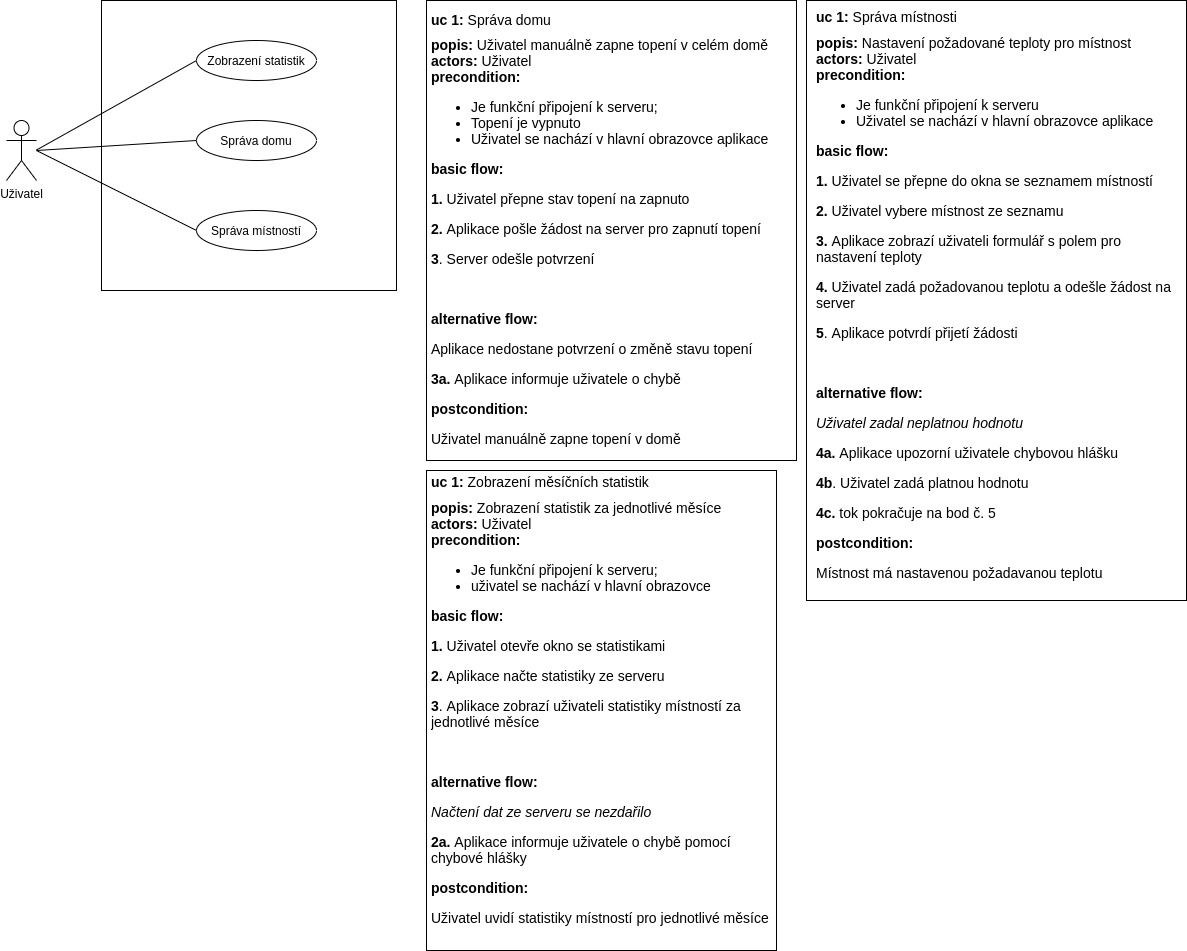

The diagram above was exported from draw.io. Its source (the exported page's mxGraphModel, read from the mxfile embedded in the PNG):
<mxGraphModel dx="1422" dy="725" grid="1" gridSize="10" guides="1" tooltips="1" connect="1" arrows="1" fold="1" page="1" pageScale="1" pageWidth="192000" pageHeight="108000" math="0" shadow="0">
  <root>
    <mxCell id="0" />
    <mxCell id="1" parent="0" />
    <mxCell id="fVOyout9A3Cs5bsQclGK-1" value="Uživatel" style="shape=umlActor;verticalLabelPosition=bottom;labelBackgroundColor=#ffffff;verticalAlign=top;html=1;outlineConnect=0;" parent="1" vertex="1">
      <mxGeometry x="140" y="210" width="30" height="60" as="geometry" />
    </mxCell>
    <mxCell id="fVOyout9A3Cs5bsQclGK-3" value="" style="rounded=0;whiteSpace=wrap;html=1;" parent="1" vertex="1">
      <mxGeometry x="235" y="90" width="295" height="290" as="geometry" />
    </mxCell>
    <mxCell id="fVOyout9A3Cs5bsQclGK-4" value="Zobrazení statistik" style="ellipse;whiteSpace=wrap;html=1;" parent="1" vertex="1">
      <mxGeometry x="330" y="130" width="120" height="40" as="geometry" />
    </mxCell>
    <mxCell id="fVOyout9A3Cs5bsQclGK-7" value="Správa domu" style="ellipse;whiteSpace=wrap;html=1;" parent="1" vertex="1">
      <mxGeometry x="330" y="210" width="120" height="40" as="geometry" />
    </mxCell>
    <mxCell id="fVOyout9A3Cs5bsQclGK-9" value="" style="endArrow=none;html=1;entryX=0;entryY=0.5;entryDx=0;entryDy=0;" parent="1" target="fVOyout9A3Cs5bsQclGK-4" edge="1">
      <mxGeometry width="50" height="50" relative="1" as="geometry">
        <mxPoint x="170" y="239.5" as="sourcePoint" />
        <mxPoint x="280" y="239.5" as="targetPoint" />
      </mxGeometry>
    </mxCell>
    <mxCell id="fVOyout9A3Cs5bsQclGK-11" value="" style="endArrow=none;html=1;entryX=0;entryY=0.5;entryDx=0;entryDy=0;" parent="1" target="fVOyout9A3Cs5bsQclGK-7" edge="1">
      <mxGeometry width="50" height="50" relative="1" as="geometry">
        <mxPoint x="170" y="240" as="sourcePoint" />
        <mxPoint x="420" y="170" as="targetPoint" />
      </mxGeometry>
    </mxCell>
    <mxCell id="fVOyout9A3Cs5bsQclGK-12" value="" style="rounded=0;whiteSpace=wrap;html=1;" parent="1" vertex="1">
      <mxGeometry x="940" y="90" width="380" height="600" as="geometry" />
    </mxCell>
    <mxCell id="fVOyout9A3Cs5bsQclGK-15" value="&lt;h1 style=&quot;font-size: 14px&quot;&gt;&lt;font style=&quot;font-size: 14px&quot;&gt;&lt;font style=&quot;font-size: 14px&quot;&gt;uc 1:&lt;/font&gt;&lt;font style=&quot;font-weight: normal ; font-size: 14px&quot;&gt; Správa místnosti&lt;/font&gt;&lt;/font&gt;&lt;/h1&gt;&lt;div style=&quot;font-size: 14px&quot;&gt;&lt;font style=&quot;font-size: 14px&quot;&gt;&lt;font style=&quot;font-size: 14px&quot;&gt;&lt;b&gt;popis:&lt;/b&gt;&lt;/font&gt;&lt;font style=&quot;font-weight: normal ; font-size: 14px&quot;&gt; Nastavení požadované teploty pro místnost&lt;/font&gt;&lt;/font&gt;&lt;/div&gt;&lt;div style=&quot;font-size: 14px&quot;&gt;&lt;font style=&quot;font-size: 14px&quot;&gt;&lt;font style=&quot;font-size: 14px&quot;&gt;&lt;b&gt;actors:&lt;/b&gt;&lt;/font&gt;&lt;font style=&quot;font-weight: normal ; font-size: 14px&quot;&gt; Uživatel&lt;br&gt;&lt;/font&gt;&lt;/font&gt;&lt;/div&gt;&lt;div style=&quot;font-size: 14px&quot;&gt;&lt;font style=&quot;font-size: 14px&quot;&gt;&lt;font style=&quot;font-size: 14px&quot;&gt;&lt;b&gt;precondition:&amp;nbsp;&lt;/b&gt;&lt;/font&gt;&lt;/font&gt;&lt;/div&gt;&lt;div style=&quot;font-size: 14px&quot;&gt;&lt;ul&gt;&lt;li&gt;&lt;font style=&quot;font-size: 14px&quot;&gt;&lt;font style=&quot;font-weight: normal ; font-size: 14px&quot;&gt;Je funkční připojení k serveru&lt;/font&gt;&lt;/font&gt;&lt;/li&gt;&lt;li&gt;&lt;font style=&quot;font-size: 14px&quot;&gt;&lt;font style=&quot;font-weight: normal ; font-size: 14px&quot;&gt;Uživatel se nachází v hlavní obrazovce aplikace&lt;/font&gt;&lt;/font&gt;&lt;/li&gt;&lt;/ul&gt;&lt;/div&gt;&lt;p style=&quot;font-size: 14px&quot;&gt;&lt;b&gt;&lt;font style=&quot;font-size: 14px&quot;&gt;basic flow:&lt;/font&gt;&lt;/b&gt;&lt;/p&gt;&lt;p style=&quot;font-size: 14px&quot;&gt;&lt;font style=&quot;font-size: 14px&quot;&gt;&lt;b&gt;1. &lt;/b&gt;Uživatel se přepne do okna se seznamem místností&lt;/font&gt;&lt;/p&gt;&lt;p style=&quot;font-size: 14px&quot;&gt;&lt;font style=&quot;font-size: 14px&quot;&gt;&lt;b&gt;2.&lt;/b&gt; Uživatel vybere místnost ze seznamu&lt;/font&gt;&lt;/p&gt;&lt;p style=&quot;font-size: 14px&quot;&gt;&lt;font style=&quot;font-size: 14px&quot;&gt;&lt;b&gt;3.&lt;/b&gt; Aplikace zobrazí uživateli formulář s polem pro nastavení teploty&lt;/font&gt;&lt;/p&gt;&lt;p style=&quot;font-size: 14px&quot;&gt;&lt;font style=&quot;font-size: 14px&quot;&gt;&lt;b&gt;4.&lt;/b&gt; Uživatel zadá požadovanou teplotu a odešle žádost na server&lt;/font&gt;&lt;/p&gt;&lt;p style=&quot;font-size: 14px&quot;&gt;&lt;font style=&quot;font-size: 14px&quot;&gt;&lt;b&gt;5&lt;/b&gt;. Aplikace potvrdí přijetí žádosti&lt;/font&gt;&lt;/p&gt;&lt;p style=&quot;font-size: 14px&quot;&gt;&lt;font style=&quot;font-size: 14px&quot;&gt;&lt;br&gt;&lt;/font&gt;&lt;/p&gt;&lt;p style=&quot;font-size: 14px&quot;&gt;&lt;b&gt;&lt;font style=&quot;font-size: 14px&quot;&gt;alternative flow:&lt;/font&gt;&lt;/b&gt;&lt;/p&gt;&lt;p style=&quot;font-size: 14px&quot;&gt;&lt;i&gt;&lt;font style=&quot;font-size: 14px&quot;&gt;Uživatel zadal neplatnou hodnotu&lt;/font&gt;&lt;/i&gt;&lt;/p&gt;&lt;p style=&quot;font-size: 14px&quot;&gt;&lt;font style=&quot;font-size: 14px&quot;&gt;&lt;b&gt;4a. &lt;/b&gt;Aplikace upozorní uživatele chybovou hlášku&lt;/font&gt;&lt;/p&gt;&lt;p style=&quot;font-size: 14px&quot;&gt;&lt;font style=&quot;font-size: 14px&quot;&gt;&lt;b&gt;4b&lt;/b&gt;. Uživatel zadá platnou hodnotu&lt;/font&gt;&lt;/p&gt;&lt;p style=&quot;font-size: 14px&quot;&gt;&lt;font style=&quot;font-size: 14px&quot;&gt;&lt;b&gt;4c.&lt;/b&gt; tok pokračuje na bod č. 5&lt;/font&gt;&lt;/p&gt;&lt;p style=&quot;font-size: 14px&quot;&gt;&lt;b&gt;&lt;font style=&quot;font-size: 14px&quot;&gt;postcondition:&lt;/font&gt;&lt;/b&gt;&lt;/p&gt;&lt;p style=&quot;font-size: 14px&quot;&gt;&lt;font style=&quot;font-size: 14px&quot;&gt;Místnost má nastavenou požadavanou teplotu&lt;/font&gt;&lt;/p&gt;" style="text;html=1;strokeColor=none;fillColor=none;spacing=5;spacingTop=-20;whiteSpace=wrap;overflow=hidden;rounded=0;" parent="1" vertex="1">
      <mxGeometry x="945" y="100" width="375" height="590" as="geometry" />
    </mxCell>
    <mxCell id="u3d1OlPFGQrbxlKRM3tN-2" value="" style="rounded=0;whiteSpace=wrap;html=1;" parent="1" vertex="1">
      <mxGeometry x="560" y="560" width="350" height="480" as="geometry" />
    </mxCell>
    <mxCell id="u3d1OlPFGQrbxlKRM3tN-3" value="&lt;h1 style=&quot;font-size: 14px&quot;&gt;&lt;font style=&quot;font-size: 14px&quot;&gt;&lt;font style=&quot;font-size: 14px&quot;&gt;uc 1:&lt;/font&gt;&lt;font style=&quot;font-weight: normal ; font-size: 14px&quot;&gt; Zobrazení měsíčních statistik&lt;/font&gt;&lt;/font&gt;&lt;/h1&gt;&lt;div style=&quot;font-size: 14px&quot;&gt;&lt;font style=&quot;font-size: 14px&quot;&gt;&lt;font style=&quot;font-size: 14px&quot;&gt;&lt;b&gt;popis:&lt;/b&gt;&lt;/font&gt;&lt;font style=&quot;font-weight: normal ; font-size: 14px&quot;&gt; Zobrazení statistik za jednotlivé měsíce&lt;/font&gt;&lt;/font&gt;&lt;/div&gt;&lt;div style=&quot;font-size: 14px&quot;&gt;&lt;font style=&quot;font-size: 14px&quot;&gt;&lt;font style=&quot;font-size: 14px&quot;&gt;&lt;b&gt;actors: &lt;/b&gt;&lt;/font&gt;&lt;font style=&quot;font-weight: normal ; font-size: 14px&quot;&gt;Uživatel&lt;/font&gt;&lt;/font&gt;&lt;/div&gt;&lt;div style=&quot;font-size: 14px&quot;&gt;&lt;font style=&quot;font-size: 14px&quot;&gt;&lt;font style=&quot;font-size: 14px&quot;&gt;&lt;b&gt;precondition:&amp;nbsp;&lt;/b&gt;&lt;/font&gt;&lt;/font&gt;&lt;/div&gt;&lt;div style=&quot;font-size: 14px&quot;&gt;&lt;ul&gt;&lt;li&gt;&lt;font style=&quot;font-size: 14px&quot;&gt;&lt;font style=&quot;font-weight: normal ; font-size: 14px&quot;&gt;Je funkční připojení k serveru;&amp;nbsp;&lt;/font&gt;&lt;/font&gt;&lt;/li&gt;&lt;li&gt;&lt;font style=&quot;font-size: 14px&quot;&gt;&lt;span&gt;uživatel se nachází v hlavní obrazovce&lt;/span&gt;&lt;/font&gt;&lt;/li&gt;&lt;/ul&gt;&lt;/div&gt;&lt;p style=&quot;font-size: 14px&quot;&gt;&lt;b&gt;&lt;font style=&quot;font-size: 14px&quot;&gt;basic flow:&lt;/font&gt;&lt;/b&gt;&lt;/p&gt;&lt;p style=&quot;font-size: 14px&quot;&gt;&lt;font style=&quot;font-size: 14px&quot;&gt;&lt;b&gt;1. &lt;/b&gt;Uživatel otevře okno se statistikami&lt;/font&gt;&lt;/p&gt;&lt;p style=&quot;font-size: 14px&quot;&gt;&lt;font style=&quot;font-size: 14px&quot;&gt;&lt;b&gt;2. &lt;/b&gt;Aplikace načte statistiky ze serveru&lt;/font&gt;&lt;/p&gt;&lt;p style=&quot;font-size: 14px&quot;&gt;&lt;font style=&quot;font-size: 14px&quot;&gt;&lt;b&gt;3&lt;/b&gt;. Aplikace zobrazí uživateli statistiky místností za jednotlivé měsíce&lt;/font&gt;&lt;/p&gt;&lt;p style=&quot;font-size: 14px&quot;&gt;&lt;font style=&quot;font-size: 14px&quot;&gt;&lt;br&gt;&lt;/font&gt;&lt;/p&gt;&lt;p style=&quot;font-size: 14px&quot;&gt;&lt;font style=&quot;font-size: 14px&quot;&gt;&lt;b&gt;alternative flow:&lt;/b&gt;&lt;br&gt;&lt;/font&gt;&lt;/p&gt;&lt;p style=&quot;font-size: 14px&quot;&gt;&lt;i&gt;&lt;font style=&quot;font-size: 14px&quot;&gt;Načtení dat ze serveru se nezdařilo&lt;/font&gt;&lt;/i&gt;&lt;/p&gt;&lt;p style=&quot;font-size: 14px&quot;&gt;&lt;font style=&quot;font-size: 14px&quot;&gt;&lt;b&gt;2a. &lt;/b&gt;Aplikace informuje uživatele o chybě pomocí chybové hlášky&lt;/font&gt;&lt;/p&gt;&lt;p style=&quot;font-size: 14px&quot;&gt;&lt;b&gt;&lt;font style=&quot;font-size: 14px&quot;&gt;postcondition:&lt;/font&gt;&lt;/b&gt;&lt;/p&gt;&lt;p style=&quot;font-size: 14px&quot;&gt;&lt;font style=&quot;font-size: 14px&quot;&gt;Uživatel uvidí statistiky místností pro jednotlivé měsíce&lt;/font&gt;&lt;/p&gt;" style="text;html=1;strokeColor=none;fillColor=none;spacing=5;spacingTop=-20;whiteSpace=wrap;overflow=hidden;rounded=0;" parent="1" vertex="1">
      <mxGeometry x="560" y="565" width="350" height="470" as="geometry" />
    </mxCell>
    <mxCell id="ux6OTa8VY0gzfo7YUgV2-1" value="Správa místností" style="ellipse;whiteSpace=wrap;html=1;" parent="1" vertex="1">
      <mxGeometry x="330" y="300" width="120" height="40" as="geometry" />
    </mxCell>
    <mxCell id="ux6OTa8VY0gzfo7YUgV2-2" value="" style="endArrow=none;html=1;entryX=0;entryY=0.5;entryDx=0;entryDy=0;" parent="1" target="ux6OTa8VY0gzfo7YUgV2-1" edge="1">
      <mxGeometry width="50" height="50" relative="1" as="geometry">
        <mxPoint x="170" y="240" as="sourcePoint" />
        <mxPoint x="410" y="240" as="targetPoint" />
      </mxGeometry>
    </mxCell>
    <mxCell id="ux6OTa8VY0gzfo7YUgV2-6" value="" style="rounded=0;whiteSpace=wrap;html=1;" parent="1" vertex="1">
      <mxGeometry x="560" y="90" width="370" height="460" as="geometry" />
    </mxCell>
    <mxCell id="ux6OTa8VY0gzfo7YUgV2-4" value="&lt;p style=&quot;line-height: 120%&quot;&gt;&lt;/p&gt;&lt;h1 style=&quot;font-size: 14px&quot;&gt;&lt;font style=&quot;font-size: 14px&quot;&gt;&lt;font style=&quot;font-size: 14px&quot;&gt;uc 1:&lt;/font&gt;&lt;font style=&quot;font-weight: normal ; font-size: 14px&quot;&gt;&amp;nbsp;Správa domu&lt;/font&gt;&lt;/font&gt;&lt;/h1&gt;&lt;div style=&quot;font-size: 14px&quot;&gt;&lt;font style=&quot;font-size: 14px&quot;&gt;&lt;font style=&quot;font-size: 14px&quot;&gt;&lt;b&gt;popis:&lt;/b&gt;&lt;/font&gt;&lt;font style=&quot;font-weight: normal ; font-size: 14px&quot;&gt;&amp;nbsp;Uživatel manuálně zapne topení v celém domě&lt;/font&gt;&lt;/font&gt;&lt;/div&gt;&lt;div style=&quot;font-size: 14px&quot;&gt;&lt;font style=&quot;font-size: 14px&quot;&gt;&lt;font style=&quot;font-size: 14px&quot;&gt;&lt;b&gt;actors: &lt;/b&gt;&lt;/font&gt;&lt;font style=&quot;font-weight: normal ; font-size: 14px&quot;&gt;Uživatel&lt;/font&gt;&lt;/font&gt;&lt;/div&gt;&lt;div style=&quot;font-size: 14px&quot;&gt;&lt;font style=&quot;font-size: 14px&quot;&gt;&lt;font style=&quot;font-size: 14px&quot;&gt;&lt;b&gt;precondition:&amp;nbsp;&lt;/b&gt;&lt;/font&gt;&lt;/font&gt;&lt;/div&gt;&lt;div style=&quot;font-size: 14px&quot;&gt;&lt;ul&gt;&lt;li&gt;&lt;font style=&quot;font-size: 14px&quot;&gt;&lt;font style=&quot;font-weight: normal ; font-size: 14px&quot;&gt;Je funkční připojení k serveru;&lt;/font&gt;&lt;/font&gt;&lt;/li&gt;&lt;li&gt;Topení je vypnuto&lt;/li&gt;&lt;li&gt;&lt;font style=&quot;font-size: 14px&quot;&gt;&lt;span&gt;Uživatel se nachází v hlavní obrazovce aplikace&lt;/span&gt;&lt;/font&gt;&lt;/li&gt;&lt;/ul&gt;&lt;/div&gt;&lt;p style=&quot;font-size: 14px&quot;&gt;&lt;b&gt;&lt;font style=&quot;font-size: 14px&quot;&gt;basic flow:&lt;/font&gt;&lt;/b&gt;&lt;/p&gt;&lt;p style=&quot;font-size: 14px&quot;&gt;&lt;font style=&quot;font-size: 14px&quot;&gt;&lt;b&gt;1. &lt;/b&gt;Uživatel přepne stav topení na zapnuto&lt;/font&gt;&lt;/p&gt;&lt;p style=&quot;font-size: 14px&quot;&gt;&lt;b&gt;2. &lt;/b&gt;&lt;span&gt;Aplikace pošle žádost na server pro zapnutí topení&lt;/span&gt;&lt;/p&gt;&lt;p style=&quot;font-size: 14px&quot;&gt;&lt;font style=&quot;font-size: 14px&quot;&gt;&lt;b&gt;3&lt;/b&gt;. Server odešle potvrzení&lt;/font&gt;&lt;/p&gt;&lt;p style=&quot;font-size: 14px&quot;&gt;&lt;font style=&quot;font-size: 14px&quot;&gt;&lt;br&gt;&lt;/font&gt;&lt;/p&gt;&lt;p style=&quot;font-size: 14px&quot;&gt;&lt;font style=&quot;font-size: 14px&quot;&gt;&lt;b&gt;alternative flow:&lt;/b&gt;&lt;br&gt;&lt;/font&gt;&lt;/p&gt;&lt;p style=&quot;font-size: 14px&quot;&gt;&lt;font style=&quot;font-size: 14px&quot;&gt;Aplikace nedostane potvrzení o změně stavu topení&lt;/font&gt;&lt;/p&gt;&lt;p style=&quot;font-size: 14px&quot;&gt;&lt;font style=&quot;font-size: 14px&quot;&gt;&lt;b&gt;3a.&lt;/b&gt; Aplikace informuje uživatele o chybě&lt;/font&gt;&lt;/p&gt;&lt;p style=&quot;font-size: 14px&quot;&gt;&lt;b&gt;&lt;font style=&quot;font-size: 14px&quot;&gt;postcondition:&lt;/font&gt;&lt;/b&gt;&lt;/p&gt;&lt;p style=&quot;font-size: 14px&quot;&gt;&lt;font style=&quot;font-size: 14px&quot;&gt;Uživatel manuálně zapne topení v domě&lt;/font&gt;&lt;/p&gt;&lt;p&gt;&lt;/p&gt;" style="text;html=1;strokeColor=none;fillColor=none;spacing=5;spacingTop=-20;whiteSpace=wrap;overflow=hidden;rounded=0;align=left;" parent="1" vertex="1">
      <mxGeometry x="560" y="100" width="350" height="450" as="geometry" />
    </mxCell>
  </root>
</mxGraphModel>